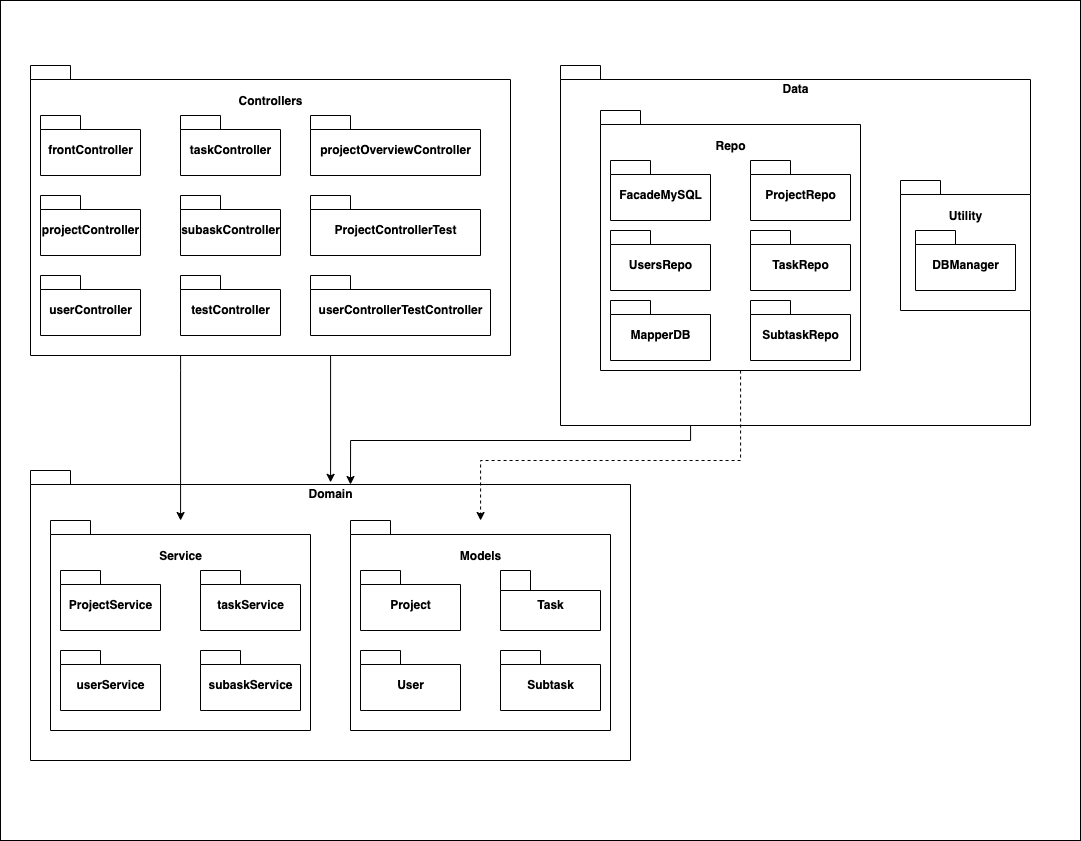

The diagram above was exported from draw.io. Its source (the exported page's mxGraphModel, read from the mxfile embedded in the PNG):
<mxGraphModel dx="1435" dy="826" grid="1" gridSize="10" guides="1" tooltips="1" connect="1" arrows="1" fold="1" page="1" pageScale="1" pageWidth="1100" pageHeight="850" math="0" shadow="0">
  <root>
    <mxCell id="0" />
    <mxCell id="1" parent="0" />
    <mxCell id="UDkrECHxs6M5_T6Mng1f-57" value="" style="rounded=0;whiteSpace=wrap;html=1;" vertex="1" parent="1">
      <mxGeometry x="10" width="1080" height="840" as="geometry" />
    </mxCell>
    <mxCell id="UDkrECHxs6M5_T6Mng1f-35" value="Domain" style="shape=folder;fontStyle=1;spacingTop=10;tabWidth=40;tabHeight=14;tabPosition=left;html=1;verticalAlign=top;" vertex="1" parent="1">
      <mxGeometry x="40" y="470" width="600" height="290" as="geometry" />
    </mxCell>
    <mxCell id="UDkrECHxs6M5_T6Mng1f-51" style="edgeStyle=orthogonalEdgeStyle;rounded=0;orthogonalLoop=1;jettySize=auto;html=1;entryX=0.498;entryY=0.041;entryDx=0;entryDy=0;entryPerimeter=0;" edge="1" parent="1" source="UDkrECHxs6M5_T6Mng1f-2" target="UDkrECHxs6M5_T6Mng1f-35">
      <mxGeometry relative="1" as="geometry">
        <Array as="points">
          <mxPoint x="340" y="482" />
        </Array>
      </mxGeometry>
    </mxCell>
    <mxCell id="UDkrECHxs6M5_T6Mng1f-53" style="edgeStyle=orthogonalEdgeStyle;rounded=0;orthogonalLoop=1;jettySize=auto;html=1;" edge="1" parent="1" source="UDkrECHxs6M5_T6Mng1f-2" target="UDkrECHxs6M5_T6Mng1f-18">
      <mxGeometry relative="1" as="geometry">
        <Array as="points">
          <mxPoint x="190" y="370" />
          <mxPoint x="190" y="370" />
        </Array>
      </mxGeometry>
    </mxCell>
    <mxCell id="UDkrECHxs6M5_T6Mng1f-2" value="&lt;p style=&quot;line-height: 1.2&quot;&gt;Controllers&lt;/p&gt;" style="shape=folder;fontStyle=1;spacingTop=10;tabWidth=40;tabHeight=14;tabPosition=left;html=1;labelPosition=center;verticalLabelPosition=middle;align=center;verticalAlign=top;" vertex="1" parent="1">
      <mxGeometry x="40" y="65" width="480" height="290" as="geometry" />
    </mxCell>
    <mxCell id="UDkrECHxs6M5_T6Mng1f-1" value="userController" style="shape=folder;fontStyle=1;spacingTop=10;tabWidth=40;tabHeight=14;tabPosition=left;html=1;" vertex="1" parent="1">
      <mxGeometry x="50" y="275" width="100" height="60" as="geometry" />
    </mxCell>
    <mxCell id="UDkrECHxs6M5_T6Mng1f-4" value="projectController" style="shape=folder;fontStyle=1;spacingTop=10;tabWidth=40;tabHeight=14;tabPosition=left;html=1;" vertex="1" parent="1">
      <mxGeometry x="50" y="195" width="100" height="60" as="geometry" />
    </mxCell>
    <mxCell id="UDkrECHxs6M5_T6Mng1f-6" value="projectOverviewController" style="shape=folder;fontStyle=1;spacingTop=10;tabWidth=40;tabHeight=14;tabPosition=left;html=1;" vertex="1" parent="1">
      <mxGeometry x="320" y="115" width="170" height="60" as="geometry" />
    </mxCell>
    <mxCell id="UDkrECHxs6M5_T6Mng1f-7" value="testController" style="shape=folder;fontStyle=1;spacingTop=10;tabWidth=40;tabHeight=14;tabPosition=left;html=1;" vertex="1" parent="1">
      <mxGeometry x="190" y="275" width="100" height="60" as="geometry" />
    </mxCell>
    <mxCell id="UDkrECHxs6M5_T6Mng1f-8" value="frontController" style="shape=folder;fontStyle=1;spacingTop=10;tabWidth=40;tabHeight=14;tabPosition=left;html=1;" vertex="1" parent="1">
      <mxGeometry x="50" y="115" width="100" height="60" as="geometry" />
    </mxCell>
    <mxCell id="UDkrECHxs6M5_T6Mng1f-10" value="taskController" style="shape=folder;fontStyle=1;spacingTop=10;tabWidth=40;tabHeight=14;tabPosition=left;html=1;" vertex="1" parent="1">
      <mxGeometry x="190" y="115" width="100" height="60" as="geometry" />
    </mxCell>
    <mxCell id="UDkrECHxs6M5_T6Mng1f-11" value="subaskController" style="shape=folder;fontStyle=1;spacingTop=10;tabWidth=40;tabHeight=14;tabPosition=left;html=1;" vertex="1" parent="1">
      <mxGeometry x="190" y="195" width="100" height="60" as="geometry" />
    </mxCell>
    <mxCell id="UDkrECHxs6M5_T6Mng1f-12" value="userControllerTestController" style="shape=folder;fontStyle=1;spacingTop=10;tabWidth=40;tabHeight=14;tabPosition=left;html=1;" vertex="1" parent="1">
      <mxGeometry x="320" y="275" width="180" height="60" as="geometry" />
    </mxCell>
    <mxCell id="UDkrECHxs6M5_T6Mng1f-13" value="ProjectControllerTest" style="shape=folder;fontStyle=1;spacingTop=10;tabWidth=40;tabHeight=14;tabPosition=left;html=1;" vertex="1" parent="1">
      <mxGeometry x="320" y="195" width="170" height="60" as="geometry" />
    </mxCell>
    <mxCell id="UDkrECHxs6M5_T6Mng1f-18" value="&lt;p style=&quot;line-height: 1.2&quot;&gt;Service&lt;/p&gt;" style="shape=folder;fontStyle=1;spacingTop=10;tabWidth=40;tabHeight=14;tabPosition=left;html=1;labelPosition=center;verticalLabelPosition=middle;align=center;verticalAlign=top;" vertex="1" parent="1">
      <mxGeometry x="60" y="520" width="260" height="210" as="geometry" />
    </mxCell>
    <mxCell id="UDkrECHxs6M5_T6Mng1f-20" value="userService" style="shape=folder;fontStyle=1;spacingTop=10;tabWidth=40;tabHeight=14;tabPosition=left;html=1;" vertex="1" parent="1">
      <mxGeometry x="70" y="650" width="100" height="60" as="geometry" />
    </mxCell>
    <mxCell id="UDkrECHxs6M5_T6Mng1f-23" value="ProjectService" style="shape=folder;fontStyle=1;spacingTop=10;tabWidth=40;tabHeight=14;tabPosition=left;html=1;" vertex="1" parent="1">
      <mxGeometry x="70" y="570" width="100" height="60" as="geometry" />
    </mxCell>
    <mxCell id="UDkrECHxs6M5_T6Mng1f-24" value="taskService" style="shape=folder;fontStyle=1;spacingTop=10;tabWidth=40;tabHeight=14;tabPosition=left;html=1;" vertex="1" parent="1">
      <mxGeometry x="210" y="570" width="100" height="60" as="geometry" />
    </mxCell>
    <mxCell id="UDkrECHxs6M5_T6Mng1f-25" value="subaskService" style="shape=folder;fontStyle=1;spacingTop=10;tabWidth=40;tabHeight=14;tabPosition=left;html=1;" vertex="1" parent="1">
      <mxGeometry x="210" y="650" width="100" height="60" as="geometry" />
    </mxCell>
    <mxCell id="UDkrECHxs6M5_T6Mng1f-29" value="&lt;p style=&quot;line-height: 1.2&quot;&gt;Models&lt;/p&gt;" style="shape=folder;fontStyle=1;spacingTop=10;tabWidth=40;tabHeight=14;tabPosition=left;html=1;labelPosition=center;verticalLabelPosition=middle;align=center;verticalAlign=top;" vertex="1" parent="1">
      <mxGeometry x="360" y="520" width="260" height="210" as="geometry" />
    </mxCell>
    <mxCell id="UDkrECHxs6M5_T6Mng1f-30" value="User" style="shape=folder;fontStyle=1;spacingTop=10;tabWidth=40;tabHeight=14;tabPosition=left;html=1;" vertex="1" parent="1">
      <mxGeometry x="370" y="650" width="100" height="60" as="geometry" />
    </mxCell>
    <mxCell id="UDkrECHxs6M5_T6Mng1f-31" value="Project" style="shape=folder;fontStyle=1;spacingTop=10;tabWidth=40;tabHeight=14;tabPosition=left;html=1;" vertex="1" parent="1">
      <mxGeometry x="370" y="570" width="100" height="60" as="geometry" />
    </mxCell>
    <mxCell id="UDkrECHxs6M5_T6Mng1f-32" value="Task" style="shape=folder;fontStyle=1;spacingTop=10;tabWidth=30;tabHeight=20;tabPosition=left;html=1;" vertex="1" parent="1">
      <mxGeometry x="510" y="570" width="100" height="60" as="geometry" />
    </mxCell>
    <mxCell id="UDkrECHxs6M5_T6Mng1f-33" value="Subtask" style="shape=folder;fontStyle=1;spacingTop=10;tabWidth=40;tabHeight=14;tabPosition=left;html=1;" vertex="1" parent="1">
      <mxGeometry x="510" y="650" width="100" height="60" as="geometry" />
    </mxCell>
    <mxCell id="UDkrECHxs6M5_T6Mng1f-54" style="edgeStyle=orthogonalEdgeStyle;rounded=0;orthogonalLoop=1;jettySize=auto;html=1;entryX=0;entryY=0;entryDx=320;entryDy=14;entryPerimeter=0;" edge="1" parent="1" source="UDkrECHxs6M5_T6Mng1f-37" target="UDkrECHxs6M5_T6Mng1f-35">
      <mxGeometry relative="1" as="geometry">
        <Array as="points">
          <mxPoint x="700" y="440" />
          <mxPoint x="360" y="440" />
        </Array>
      </mxGeometry>
    </mxCell>
    <mxCell id="UDkrECHxs6M5_T6Mng1f-37" value="Data" style="shape=folder;fontStyle=1;spacingTop=10;tabWidth=40;tabHeight=14;tabPosition=left;html=1;verticalAlign=top;" vertex="1" parent="1">
      <mxGeometry x="570" y="65" width="470" height="360" as="geometry" />
    </mxCell>
    <mxCell id="UDkrECHxs6M5_T6Mng1f-55" style="edgeStyle=orthogonalEdgeStyle;rounded=0;orthogonalLoop=1;jettySize=auto;html=1;dashed=1;" edge="1" parent="1" source="UDkrECHxs6M5_T6Mng1f-38" target="UDkrECHxs6M5_T6Mng1f-29">
      <mxGeometry relative="1" as="geometry">
        <Array as="points">
          <mxPoint x="750" y="460" />
          <mxPoint x="490" y="460" />
        </Array>
      </mxGeometry>
    </mxCell>
    <mxCell id="UDkrECHxs6M5_T6Mng1f-38" value="&lt;p style=&quot;line-height: 1.2&quot;&gt;Repo&lt;/p&gt;" style="shape=folder;fontStyle=1;spacingTop=10;tabWidth=40;tabHeight=14;tabPosition=left;html=1;labelPosition=center;verticalLabelPosition=middle;align=center;verticalAlign=top;" vertex="1" parent="1">
      <mxGeometry x="610" y="110" width="260" height="260" as="geometry" />
    </mxCell>
    <mxCell id="UDkrECHxs6M5_T6Mng1f-39" value="MapperDB" style="shape=folder;fontStyle=1;spacingTop=10;tabWidth=40;tabHeight=14;tabPosition=left;html=1;" vertex="1" parent="1">
      <mxGeometry x="620" y="300" width="100" height="60" as="geometry" />
    </mxCell>
    <mxCell id="UDkrECHxs6M5_T6Mng1f-40" value="FacadeMySQL" style="shape=folder;fontStyle=1;spacingTop=10;tabWidth=40;tabHeight=14;tabPosition=left;html=1;" vertex="1" parent="1">
      <mxGeometry x="620" y="160" width="100" height="60" as="geometry" />
    </mxCell>
    <mxCell id="UDkrECHxs6M5_T6Mng1f-41" value="ProjectRepo" style="shape=folder;fontStyle=1;spacingTop=10;tabWidth=40;tabHeight=14;tabPosition=left;html=1;" vertex="1" parent="1">
      <mxGeometry x="760" y="160" width="100" height="60" as="geometry" />
    </mxCell>
    <mxCell id="UDkrECHxs6M5_T6Mng1f-42" value="SubtaskRepo" style="shape=folder;fontStyle=1;spacingTop=10;tabWidth=40;tabHeight=14;tabPosition=left;html=1;" vertex="1" parent="1">
      <mxGeometry x="760" y="300" width="100" height="60" as="geometry" />
    </mxCell>
    <mxCell id="UDkrECHxs6M5_T6Mng1f-43" value="&lt;p style=&quot;line-height: 1.2&quot;&gt;Utility&lt;/p&gt;" style="shape=folder;fontStyle=1;spacingTop=10;tabWidth=40;tabHeight=14;tabPosition=left;html=1;labelPosition=center;verticalLabelPosition=middle;align=center;verticalAlign=top;" vertex="1" parent="1">
      <mxGeometry x="910" y="180" width="130" height="130" as="geometry" />
    </mxCell>
    <mxCell id="UDkrECHxs6M5_T6Mng1f-45" value="DBManager" style="shape=folder;fontStyle=1;spacingTop=10;tabWidth=40;tabHeight=14;tabPosition=left;html=1;" vertex="1" parent="1">
      <mxGeometry x="925" y="230" width="100" height="60" as="geometry" />
    </mxCell>
    <mxCell id="UDkrECHxs6M5_T6Mng1f-48" value="TaskRepo" style="shape=folder;fontStyle=1;spacingTop=10;tabWidth=40;tabHeight=14;tabPosition=left;html=1;" vertex="1" parent="1">
      <mxGeometry x="760" y="230" width="100" height="60" as="geometry" />
    </mxCell>
    <mxCell id="UDkrECHxs6M5_T6Mng1f-49" value="UsersRepo" style="shape=folder;fontStyle=1;spacingTop=10;tabWidth=40;tabHeight=14;tabPosition=left;html=1;" vertex="1" parent="1">
      <mxGeometry x="620" y="230" width="100" height="60" as="geometry" />
    </mxCell>
  </root>
</mxGraphModel>